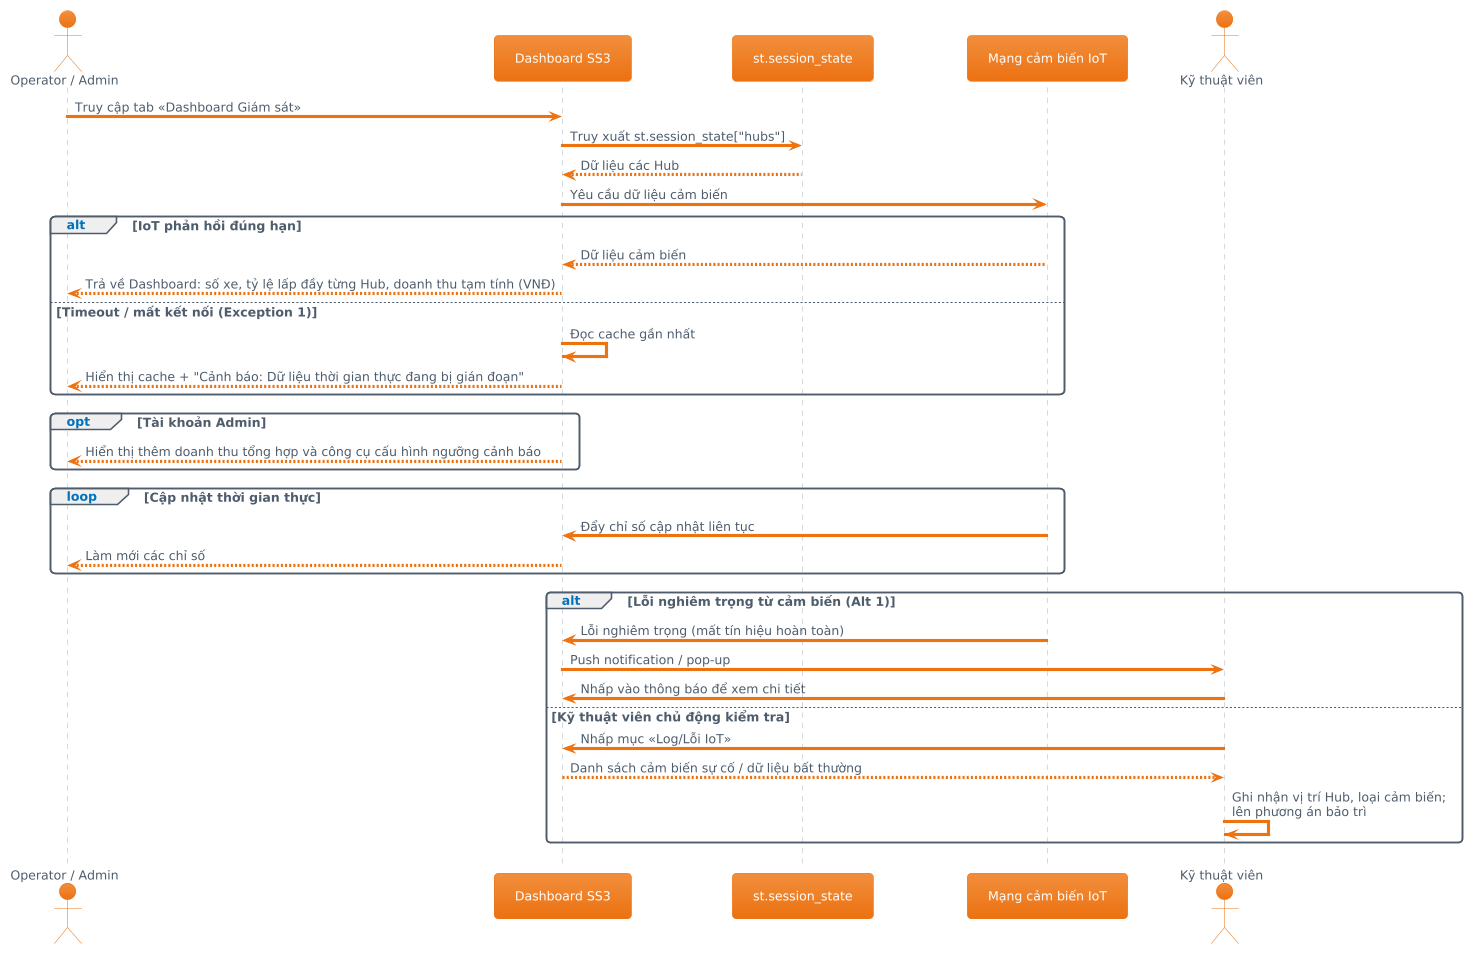

The diagram above was rendered by PlantUML. Its source (embedded in the PNG):
@startuml
!theme aws-orange
actor "Operator / Admin" as Op
participant "Dashboard SS3" as UI
participant "st.session_state" as SS
participant "Mạng cảm biến IoT" as IoT
actor "Kỹ thuật viên" as Tech

Op -> UI: Truy cập tab «Dashboard Giám sát»
UI -> SS: Truy xuất st.session_state["hubs"]
SS --> UI: Dữ liệu các Hub
UI -> IoT: Yêu cầu dữ liệu cảm biến

alt IoT phản hồi đúng hạn
    IoT --> UI: Dữ liệu cảm biến
    UI --> Op: Trả về Dashboard: số xe, tỷ lệ lấp đầy từng Hub, doanh thu tạm tính (VNĐ)
else Timeout / mất kết nối (Exception 1)
    UI -> UI: Đọc cache gần nhất
    UI --> Op: Hiển thị cache + "Cảnh báo: Dữ liệu thời gian thực đang bị gián đoạn"
end

opt Tài khoản Admin
    UI --> Op: Hiển thị thêm doanh thu tổng hợp và công cụ cấu hình ngưỡng cảnh báo
end

loop Cập nhật thời gian thực
    IoT -> UI: Đẩy chỉ số cập nhật liên tục
    UI --> Op: Làm mới các chỉ số
end

alt Lỗi nghiêm trọng từ cảm biến (Alt 1)
    IoT -> UI: Lỗi nghiêm trọng (mất tín hiệu hoàn toàn)
    UI -> Tech: Push notification / pop-up
    Tech -> UI: Nhấp vào thông báo để xem chi tiết
else Kỹ thuật viên chủ động kiểm tra
    Tech -> UI: Nhấp mục «Log/Lỗi IoT»
    UI --> Tech: Danh sách cảm biến sự cố / dữ liệu bất thường
    Tech -> Tech: Ghi nhận vị trí Hub, loại cảm biến;\nlên phương án bảo trì
end
@enduml